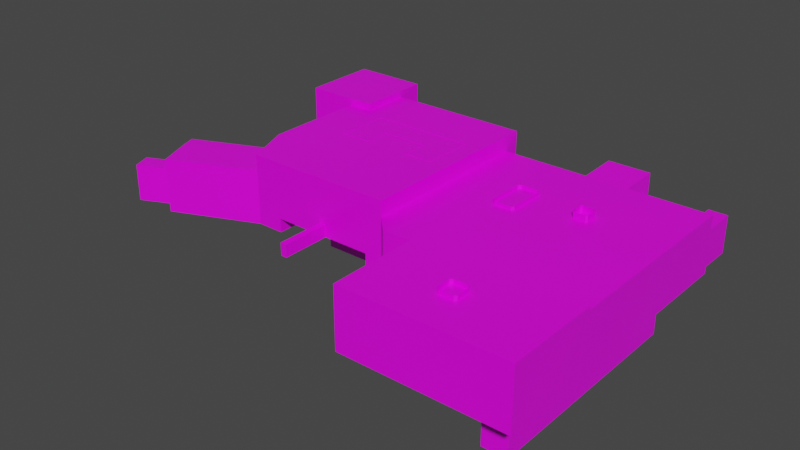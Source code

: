 # Source: map_3.blend  (saved by Blender 2.93.20; exported with 4.5.12 LTS)
import bpy
from mathutils import Matrix  # noqa: F401  (used for matrix-valued properties, if any)

bpy.ops.wm.read_factory_settings(use_empty=True)
scene = bpy.context.scene
scene.name = 'Scene'

# ---- collections
col_collection = bpy.data.collections.new('Collection'); scene.collection.children.link(col_collection)

# ---- images (referenced by path relative to the original .blend; pixels are not part of the script)
import os
ASSET_DIR = os.environ.get("B2B_ASSET_DIR", "")  # directory of the original .blend (textures are referenced by path, not embedded)
HERE = os.path.dirname(os.path.abspath(__file__))  # packed textures are extracted next to this script under _unpacked/

def load_image(name, relpath, width, height, colorspace="sRGB"):
    """Load a texture the original file referenced (path relative to the .blend, or extracted next to this script)."""
    p = next((c for c in (os.path.join(HERE, relpath), os.path.join(ASSET_DIR, relpath)) if relpath and os.path.exists(c)), "")
    if p:
        img = bpy.data.images.load(p, check_existing=True)
        img.name = name
    else:  # same state as the original file: an image datablock whose file is absent (Cycles renders it pink)
        img = bpy.data.images.new(name, width, height)
        img.source = "FILE"
        img.filepath = "//" + (relpath or name)
    img.colorspace_settings.name = colorspace
    return img
img_tile1_png = load_image('tile1.png', 'tile1.png', 1024, 1024, 'sRGB')

# ---- materials (node trees are filled in below, after node groups)
mat_material = bpy.data.materials.new('Material')
mat_material.alpha_threshold = 0.0
mat_material.use_transparent_shadow = False
mat_material.line_color = (0.0, 0.0, 0.0, 1.0)

# ---- material node trees
mat_material.use_nodes = True; mat_material.node_tree.nodes.clear()
_N = mat_material.node_tree.nodes; _L = mat_material.node_tree.links
n0 = _N.new('ShaderNodeOutputMaterial'); n0.name = 'Material Output'; n0.location = (300, 300)
n1 = _N.new('ShaderNodeBsdfPrincipled'); n1.name = 'Principled BSDF'; n1.location = (10, 300)
n1.distribution = 'GGX'
n1.subsurface_method = 'BURLEY'
n1.inputs[2].default_value = 0.4
n1.inputs[3].default_value = 1.45
n1.inputs[27].default_value = (0.0, 0.0, 0.0, 1.0)
n1.inputs[28].default_value = 1.0
n2 = _N.new('ShaderNodeTexImage'); n2.name = 'Image Texture'; n2.location = (-280, 280)
n2.image = img_tile1_png
_L.new(n1.outputs[0], n0.inputs[0])
_L.new(n2.outputs[0], n1.inputs[0])
n0.is_active_output = True

# ---- world
world_world = bpy.data.worlds.new('World'); scene.world = world_world
world_world.use_nodes = True; world_world.node_tree.nodes.clear()
_N = world_world.node_tree.nodes; _L = world_world.node_tree.links
n0 = _N.new('ShaderNodeOutputWorld'); n0.name = 'World Output'; n0.location = (300, 300)
n1 = _N.new('ShaderNodeBackground'); n1.name = 'Background'; n1.location = (10, 300)
n1.inputs[0].default_value = (0.05088, 0.05088, 0.05088, 1.0)
_L.new(n1.outputs[0], n0.inputs[0])
n0.is_active_output = True
world_world.color = (0.05088, 0.05088, 0.05088)
world_world.use_sun_shadow = False
world_world.sun_shadow_jitter_overblur = 0.0

# ---- meshes
me_cube_003 = bpy.data.meshes.new('Cube.003')
me_cube_003.from_pydata([(-1.12, 0.7712, -0.9994), (17.09, -6.225, -3.754), (17.09, -6.443, -3.61), (16.87, -6.225, -3.61), (17.09, -6.443, 3.792), (16.87, -6.225, 3.792), (17.09, -4.798, -3.754), (16.87, -4.798, -3.61), (17.09, -4.581, -3.61), (17.09, -4.581, 3.792), (16.87, -4.798, 3.792), (18.51, -6.225, -3.754), (18.73, -6.225, -3.61), (18.51, -6.443, -3.61), (18.51, -6.443, 3.792), (18.73, -6.225, 3.792), (18.51, -4.798, -3.754), (18.51, -4.581, -3.61), (18.73, -4.798, -3.61), (18.73, -4.798, 3.792), (18.51, -4.581, 3.792), (12.85, 19.68, -1.802), (12.85, 19.68, 1.749), (12.85, 24.92, -1.802), (12.85, 24.92, 1.911), (17.18, 19.68, -1.802), (17.18, 19.68, 1.749), (17.18, 24.92, -1.802), (17.18, 24.92, 1.911), (16.9, 19.69, -1.802), (15.68, 19.69, -0.1315), (16.89, 19.69, -0.1358), (14.09, 24.92, -1.802), (15.67, 19.69, -1.802), (-15.66, 15.41, -2.31), (-15.66, 15.41, 5.103), (-15.7, 22.83, -2.31), (-15.7, 22.83, 5.103), (-8.455, 22.83, -2.31), (-8.455, 22.83, 5.103), (-15.7, 19.02, -2.31), (-15.7, 19.02, 5.103), (-8.455, 20.17, 5.103), (-10.85, 22.83, -2.31), (-10.85, 22.83, 5.103), (-11.42, 15.41, 5.103), (-15.66, 15.41, 1.397), (-15.7, 22.83, 1.397), (-8.455, 22.83, 1.397), (-8.455, 20.17, 1.397), (-15.7, 19.02, 1.397), (-11.42, 15.41, 1.397), (-10.85, 22.83, 1.397), (-15.7, 19.02, -4.681), (-15.66, 15.41, -4.681), (-10.85, 22.83, -4.681), (-15.7, 22.83, -4.681), (-8.455, 19.02, -4.681), (-8.455, 22.83, -4.681), (-10.85, 19.02, -4.681), (-10.81, 15.41, -4.681), (-8.455, 19.02, -2.31), (-8.426, 20.16, -2.354), (-10.82, 15.42, -2.326), (-10.83, 19.0, -2.31), (-10.85, 19.02, -2.33), (-8.455, 15.43, 5.103), (-18.79, 0.6782, -2.412), (-18.79, 0.6782, 2.883), (-10.36, 4.192, -2.352), (-10.37, 4.192, 2.942), (-17.4, -2.741, -2.412), (-17.4, -2.741, 2.883), (-8.963, 0.7729, -2.352), (-8.981, 0.7729, 2.942), (-10.86, 5.57, -2.352), (-19.3, 2.056, -2.412), (-19.3, 2.056, 2.843), (-10.88, 5.57, 2.902), (5.647, 18.46, -2.476), (5.647, 18.46, 3.024), (26.31, -0.9049, -2.476), (26.31, -0.9049, 3.024), (26.31, 18.46, -2.476), (26.31, 18.46, 3.024), (7.236, -0.9049, -2.476), (5.647, 0.6845, -2.476), (5.647, 0.6845, 3.024), (7.236, -0.9049, 3.024), (17.74, 10.78, -4.308), (17.74, 10.62, -4.149), (17.59, 10.78, -4.149), (17.74, 10.62, 3.622), (17.59, 10.78, 3.622), (17.74, 11.93, -4.308), (17.59, 11.93, -4.149), (17.74, 12.09, -4.149), (17.74, 12.09, 3.622), (17.59, 11.93, 3.622), (18.9, 10.78, -4.308), (19.06, 10.78, -4.149), (18.9, 10.62, -4.149), (18.9, 10.62, 3.622), (19.06, 10.78, 3.622), (18.9, 11.93, -4.308), (18.9, 12.09, -4.149), (19.06, 11.93, -4.149), (19.06, 11.93, 3.622), (18.9, 12.09, 3.622), (11.3, 8.795, -2.913), (11.3, 8.56, -2.678), (11.06, 8.795, -2.678), (11.3, 8.56, 3.344), (11.06, 8.795, 3.344), (11.3, 12.45, -2.913), (11.06, 12.45, -2.678), (11.3, 12.68, -2.678), (11.3, 12.68, 3.344), (11.06, 12.45, 3.344), (13.02, 8.795, -2.913), (13.25, 8.795, -2.678), (13.02, 8.56, -2.678), (13.02, 8.56, 3.344), (13.25, 8.795, 3.344), (13.02, 12.45, -2.913), (13.02, 12.68, -2.678), (13.25, 12.45, -2.678), (13.25, 12.45, 3.344), (13.02, 12.68, 3.344), (10.35, -0.9049, -2.476), (10.35, -0.9049, 3.024), (-10.82, 14.56, -2.354), (-10.82, 14.56, 4.49), (-10.82, 9.398, -2.354), (-10.82, 9.398, 4.49), (1.108, 20.16, -2.354), (1.108, 20.16, 4.49), (1.108, 14.56, -2.354), (1.108, 9.398, -2.354), (-3.34, 20.16, -2.354), (-3.34, 14.56, -2.354), (-3.34, 9.398, -2.354), (-3.34, 20.16, 4.49), (-10.82, 6.324, -2.354), (-10.82, 6.324, 4.49), (3.802, 20.16, 4.49), (3.802, 0.772, -2.354), (3.802, 20.16, -2.354), (3.802, 0.772, 4.49), (3.802, 14.56, -2.354), (3.802, 9.398, -2.354), (3.802, 6.324, -2.354), (-6.344, 20.16, -2.354), (-6.344, 0.772, 4.49), (-6.344, 14.56, -2.354), (-6.344, 9.398, -2.354), (-6.344, 20.16, 4.49), (-6.344, 0.772, -2.354), (-6.344, 6.324, -2.354), (-10.82, 11.95, 4.49), (-10.82, 11.95, -2.354), (1.108, 11.95, -2.354), (-3.34, 11.95, -2.354), (3.802, 11.95, -2.354), (-6.344, 11.95, -2.354), (3.802, 14.56, 4.514), (1.108, 14.56, 4.514), (3.802, 9.398, 4.514), (1.108, 9.398, 4.514), (1.108, 11.95, 4.514), (-3.34, 14.56, 4.514), (-3.34, 11.95, 4.514), (-3.34, 9.398, 4.514), (3.802, 11.95, 4.514), (-6.344, 14.56, 4.514), (-6.344, 9.398, 4.514), (-6.344, 11.95, 4.514), (-1.116, 9.398, -2.354), (-1.116, 14.56, -2.354), (-1.116, 20.16, -2.354), (-10.82, 14.56, 3.17), (-10.82, 9.398, 3.17), (1.108, 20.16, 3.17), (-3.34, 20.16, 3.17), (-10.82, 6.324, 3.17), (3.802, 20.16, 3.17), (-6.344, 20.16, 3.17), (-6.344, 0.772, 3.17), (-10.82, 11.95, 3.17), (3.802, 0.772, 3.165), (-1.116, 20.16, 4.49), (-1.116, 11.95, -2.354), (-1.116, 14.56, 4.514), (-1.116, 11.95, 4.514), (-1.116, 20.16, 3.17), (5.606, 20.16, 4.49), (5.606, 0.772, -2.354), (5.606, 20.16, -2.354), (5.606, 0.772, 4.49), (5.606, 14.56, -2.354), (5.606, 9.398, -2.354), (5.606, 6.324, -2.354), (5.606, 11.95, -2.354), (5.606, 20.16, 3.019), (5.606, 0.772, 3.165), (1.108, 0.772, -1.0), (3.802, 9.398, -1.0), (1.108, 9.398, -1.0), (1.108, 6.324, -1.0), (-1.116, 9.398, -1.0), (-3.34, 9.398, -1.0), (-6.344, 0.772, -1.0), (-3.34, 0.772, -1.0), (-3.34, 6.324, -1.0), (-1.116, 6.324, -1.0), (3.802, 6.324, -1.0), (3.802, 0.772, -1.0), (-6.344, 9.398, -1.0), (-6.344, 6.324, -1.0), (-9.001, 0.772, -2.354), (-10.82, 5.376, -2.354), (-10.82, 5.376, 4.49), (-9.001, 0.772, 4.49), (-10.82, 5.376, 3.17), (-9.001, 0.772, 3.17), (-10.82, 5.376, 2.926), (-9.001, 0.772, 2.926), (-10.82, 14.56, 0.8057), (-10.82, 9.398, 0.8057), (1.108, 20.16, 0.8057), (-3.34, 20.16, 0.8057), (-10.82, 6.324, 0.8057), (3.802, 20.16, 0.8057), (-6.344, 20.16, 0.8057), (-10.82, 11.95, 0.8057), (-1.116, 20.16, 0.8057), (5.606, 20.16, 0.8057), (-8.404, 20.16, 0.8057), (-8.43, 20.16, 3.17), (-8.445, 20.16, 4.49), (16.89, 18.46, -2.476), (16.89, 18.46, 3.024), (15.67, 18.46, -2.476), (15.67, 18.46, 3.024), (16.89, 18.46, -0.1377), (15.67, 18.46, -0.1407), (10.46, -0.342, -3.754), (10.38, -0.3419, -3.712), (10.46, -0.2566, -3.712), (10.38, -0.3419, -1.761), (10.46, -0.342, -1.719), (10.46, -0.2566, -1.761), (11.79, -0.3439, -3.754), (11.79, -0.2586, -3.712), (11.87, -0.344, -3.712), (11.79, -0.3439, -1.719), (11.87, -0.344, -1.761), (11.79, -0.2586, -1.761), (10.46, -0.9687, -3.754), (10.46, -1.054, -3.712), (10.38, -0.9686, -3.712), (10.46, -0.9687, -1.719), (10.38, -0.9686, -1.761), (10.46, -1.054, -1.761), (11.79, -0.9706, -3.754), (11.87, -0.9708, -3.712), (11.79, -1.056, -3.712), (11.79, -0.9706, -1.719), (11.79, -1.056, -1.761), (11.87, -0.9708, -1.761), (11.9, -0.99, -3.754), (11.89, -1.075, -3.712), (11.81, -0.9879, -3.712), (11.89, -1.075, -1.761), (11.9, -0.99, -1.719), (11.81, -0.9879, -1.761), (11.93, 0.3376, -3.754), (11.84, 0.3396, -3.712), (11.93, 0.4229, -3.712), (11.93, 0.3376, -1.719), (11.93, 0.4229, -1.761), (11.84, 0.3396, -1.761), (12.52, -1.005, -3.754), (12.61, -1.007, -3.712), (12.52, -1.09, -3.712), (12.52, -1.005, -1.719), (12.52, -1.09, -1.761), (12.61, -1.007, -1.761), (12.55, 0.3226, -3.754), (12.56, 0.4079, -3.712), (12.64, 0.3206, -3.712), (12.55, 0.3226, -1.719), (12.64, 0.3206, -1.761), (12.56, 0.4079, -1.761), (11.94, 0.4378, -3.754), (11.94, 0.3525, -3.712), (11.86, 0.4399, -3.712), (11.94, 0.3525, -1.761), (11.94, 0.4378, -1.719), (11.86, 0.4399, -1.761), (11.98, 1.765, -3.754), (11.89, 1.767, -3.712), (12.9, 5.193, -1.248), (11.98, 1.765, -1.719), (12.9, 5.278, -1.206), (11.89, 1.767, -1.761), (12.57, 0.4229, -3.754), (12.66, 0.4208, -3.712), (12.57, 0.3375, -3.712), (12.57, 0.4229, -1.719), (12.57, 0.3375, -1.761), (12.66, 0.4208, -1.761), (12.6, 1.75, -3.754), (12.9, 5.193, -3.2), (12.69, 1.748, -3.712), (12.6, 1.75, -1.719), (12.69, 1.748, -1.761), (12.9, 5.278, -3.242), (12.06, 5.154, -3.712), (12.05, 5.069, -3.754), (11.97, 5.071, -3.712), (11.97, 5.071, -1.761), (12.05, 5.069, -1.719), (12.06, 5.154, -1.761), (12.77, 5.052, -3.712), (12.68, 5.054, -3.754), (12.68, 5.139, -3.712), (12.68, 5.139, -1.761), (12.68, 5.054, -1.719), (12.77, 5.052, -1.761), (12.89, 5.905, -3.242), (12.89, 5.99, -3.2), (12.89, 5.905, -1.206), (12.89, 5.99, -1.248), (9.592, 5.244, -3.242), (9.593, 5.159, -3.2), (9.593, 5.159, -1.248), (9.592, 5.244, -1.206), (9.585, 5.956, -3.2), (9.586, 5.871, -3.242), (9.586, 5.871, -1.206), (9.585, 5.956, -1.248), (5.724, 5.204, -3.2), (5.809, 5.205, -3.242), (5.81, 5.119, -3.2), (5.81, 5.119, -1.248), (5.809, 5.205, -1.206), (5.724, 5.204, -1.248), (5.802, 5.917, -3.2), (5.803, 5.831, -3.242), (5.717, 5.83, -3.2), (5.717, 5.83, -1.248), (5.803, 5.831, -1.206), (5.802, 5.917, -1.248), (5.904, 5.302, -0.6472), (5.809, 5.205, -0.7436), (9.592, 5.244, -0.7436), (9.495, 5.339, -0.6472), (9.49, 5.773, -0.6472), (9.586, 5.871, -0.7436), (5.803, 5.831, -0.7436), (5.9, 5.736, -0.6472), (-10.82, 15.44, 0.8057), (-10.82, 15.42, 4.49), (-10.82, 15.43, 3.17), (1.108, 11.95, -4.388), (1.108, 9.398, -4.388), (-1.116, 9.398, -4.388), (-3.34, 9.398, -4.388), (-3.34, 11.95, -4.388), (-1.116, 11.95, -4.388), (-8.391, 15.42, 4.49), (10.37, -10.12, -2.505), (10.37, -10.12, 3.354), (10.37, -0.8704, -2.538), (10.37, -0.8704, 3.354), (26.32, -10.12, -2.505), (26.32, -10.12, 3.354), (26.32, -0.8704, -2.505), (26.32, -0.8704, 3.354), (20.84, -0.8704, -2.538), (20.84, -10.12, -2.505), (20.84, -10.12, 3.354), (24.44, -10.12, -2.505), (24.44, -0.8704, -2.505), (24.44, -10.12, 3.354), (10.37, -2.94, -2.538), (10.37, -2.94, 3.354), (26.32, -2.94, -2.505), (26.32, -2.94, 3.354), (20.84, -2.94, -2.538), (24.44, -2.94, -2.505), (10.37, -6.692, -2.505), (26.32, -6.692, 3.354), (20.84, -6.692, -2.505), (24.44, -6.692, -2.505), (10.37, -6.692, 3.354), (26.32, -6.692, -2.505), (24.44, -2.94, -5.325), (20.84, -2.94, -5.325), (20.84, -6.692, -5.325), (24.44, -6.692, -5.325), (-0.1201, 0.7717, -1.0), (0.07635, 6.324, -1.0), (-22.17, -1.291, -2.41), (-22.17, -1.291, 1.238), (-21.54, -3.005, -2.41), (-21.54, -3.005, 1.238), (-17.97, -1.326, -2.41), (-18.66, 0.3582, -2.41), (-18.66, 0.3582, 1.238), (-17.97, -1.326, 1.238), (24.08, 22.68, -2.415), (24.08, 22.68, 1.233), (25.9, 22.68, -2.415), (25.9, 22.68, 1.233), (24.08, 18.46, -2.415), (25.9, 18.46, -2.415), (24.08, 18.46, 1.233), (25.9, 18.46, 1.233), (20.12, 23.96, -1.668), (20.12, 23.96, -0.4521), (20.12, 23.35, -1.668), (20.12, 23.35, -0.4521), (17.18, 23.35, -1.668), (17.18, 23.96, -1.668), (17.18, 23.35, -0.4521), (17.18, 23.96, -0.4521), (-1.4, -4.007, -0.9993), (-1.4, -4.007, 0.2167), (-0.7919, -4.007, -0.9993), (-0.7919, -4.007, 0.2167), (-1.4, 0.7713, -0.9993), (-0.7919, 0.7714, -0.9993), (-1.4, 0.7715, 0.2167), (-0.7919, 0.7715, 0.2167), (-15.14, 16.06, -8.052), (-15.14, 16.06, -5.62), (-15.14, 22.14, -8.052), (-15.14, 22.14, -5.62), (-9.061, 22.14, -8.052), (-9.061, 22.14, -5.62), (-8.453, 9.369, -8.052), (-8.453, 9.369, -5.62), (-2.373, 15.45, -8.052), (-2.373, 15.45, -5.62), (-2.373, 9.43, -5.62), (-2.373, 9.369, -8.052), (21.34, 15.45, -8.052), (21.34, 15.45, -5.62), (21.34, 9.369, -8.052), (21.34, 9.369, -5.62), (23.77, 15.45, -8.052), (23.77, 15.45, -5.62), (23.77, 9.369, -8.052), (23.77, 9.369, -5.62), (21.34, -3.399, -8.052), (21.34, -3.399, -5.62), (23.77, -3.399, -8.052), (23.77, -3.399, -5.62), (21.34, -6.439, -8.052), (21.34, -6.439, -5.62), (23.77, -6.439, -8.052), (23.77, -6.439, -5.62), (-0.001505, 9.369, -8.052), (-0.001505, 15.45, -8.052), (-0.001505, 15.45, -5.62), (-0.001505, 9.43, -5.62), (-2.373, 11.19, -5.62), (-0.001505, 11.19, -5.62), (-2.373, 11.19, -8.052), (-0.001505, 11.19, -8.052), (-10.85, 20.34, -4.681), (-10.85, 22.14, -4.681), (-9.061, 22.14, -4.681), (-15.14, 19.02, -4.681), (-15.14, 22.14, -4.681), (-12.18, 19.02, -4.681), (-15.14, 16.06, -4.681), (-1.116, 11.19, -4.388), (-0.001505, 9.43, -4.388), (-1.116, 9.43, -4.388), (-0.001505, 11.19, -4.388), (-2.373, 9.43, -4.388), (-2.373, 11.19, -4.388), (21.34, -6.439, -5.325), (23.77, -6.439, -5.325), (21.34, -3.399, -5.325), (23.77, -3.399, -5.325)], [], [(13, 14, 4, 2), (18, 19, 15, 12), (3, 5, 10, 7), (8, 9, 20, 17), (1, 2, 3), (6, 7, 8), (11, 12, 13), (16, 17, 18), (6, 1, 3, 7), (2, 4, 5, 3), (9, 8, 7, 10), (16, 6, 8, 17), (19, 18, 17, 20), (11, 16, 18, 12), (14, 13, 12, 15), (1, 11, 13, 2), (6, 16, 11, 1), (21, 23, 24, 22), (32, 27, 28, 24, 23), (427, 28, 27, 425), (27, 25, 26, 28, 427, 426, 424, 425), (22, 26, 25, 29, 31, 30, 21), (23, 21, 33, 32), (28, 26, 22, 24), (29, 25, 27, 32, 33), (21, 30, 33), (50, 47, 37, 41), (52, 48, 39, 44), (51, 46, 35, 45), (61, 57, 59, 65), (63, 60, 54, 34), (48, 49, 42, 39), (46, 50, 41, 35), (34, 54, 53, 40), (47, 52, 44, 37), (36, 43, 52, 47), (34, 40, 50, 46), (43, 38, 48, 52), (40, 36, 47, 50), (472, 59, 57, 58, 55, 473, 474), (59, 472, 477), (473, 55, 56, 53, 475, 476), (53, 54, 60, 59, 477, 478, 475), (40, 53, 56, 36), (65, 59, 60, 63), (43, 55, 58, 38), (36, 56, 55, 43), (63, 34, 46, 51, 362), (61, 65, 64), (64, 65, 63), (62, 38, 58, 57, 61), (42, 66, 45, 35, 41, 37, 44, 39), (73, 71, 72, 74), (408, 71, 67, 409), (410, 409, 67, 68, 72, 71, 408, 411), (71, 73, 69, 67, 409, 408), (74, 72, 68, 70), (67, 76, 77, 68), (75, 78, 77, 76), (68, 77, 78, 70), (69, 75, 76, 67), (129, 85, 88, 130), (417, 83, 84, 419), (419, 84, 241, 244, 240, 83, 417, 416, 418), (83, 81, 82, 84), (85, 86, 87, 88), (79, 86, 85, 129, 81, 83, 240, 242), (101, 102, 92, 90), (106, 107, 103, 100), (91, 93, 98, 95), (96, 97, 108, 105), (121, 122, 112, 110), (111, 113, 118, 115), (116, 117, 128, 125), (126, 127, 123, 120), (89, 91, 90), (94, 96, 95), (99, 101, 100), (104, 106, 105), (94, 95, 91, 89), (90, 92, 93, 91), (97, 96, 95, 98), (104, 105, 96, 94), (107, 106, 105, 108), (99, 100, 106, 104), (102, 101, 100, 103), (89, 90, 101, 99), (94, 89, 99, 104), (109, 111, 110), (114, 116, 115), (119, 121, 120), (124, 126, 125), (114, 115, 111, 109), (110, 112, 113, 111), (117, 116, 115, 118), (124, 125, 116, 114), (127, 126, 125, 128), (119, 120, 126, 124), (122, 121, 120, 123), (109, 110, 121, 119), (114, 109, 119, 124), (188, 180, 132, 159), (184, 181, 134, 144), (138, 366, 367, 177), (179, 178, 137, 135), (194, 182, 136, 190), (157, 211, 218, 158), (161, 169, 193, 191), (186, 183, 142, 156), (152, 154, 140, 139), (149, 165, 173, 163), (158, 218, 217, 155), (155, 217, 210, 141), (187, 224, 222, 153), (177, 209, 207, 138), (204, 189, 148, 198), (154, 174, 170, 140), (135, 137, 149, 147), (182, 185, 145, 136), (133, 143, 158, 155), (160, 133, 155, 164), (211, 157, 219, 224, 187), (131, 160, 164, 154), (137, 166, 165, 149), (155, 175, 176, 164), (191, 193, 171, 162), (181, 188, 159, 134), (150, 167, 168, 138), (163, 173, 167, 150), (141, 172, 175, 155), (164, 176, 174, 154), (138, 168, 169, 161), (178, 192, 166, 137), (162, 171, 172, 141), (140, 170, 192, 178), (230, 235, 194, 183), (228, 234, 188, 181), (229, 232, 185, 182), (219, 157, 158, 143, 220), (233, 230, 183, 186), (235, 229, 182, 194), (231, 228, 181, 184), (234, 227, 180, 188), (223, 184, 144, 221), (204, 196, 146, 216, 189), (138, 207, 206, 150), (151, 215, 216, 146), (183, 194, 190, 142), (139, 140, 178, 179), (141, 368, 369, 162), (232, 236, 203, 185), (149, 163, 202, 199), (150, 151, 201, 200), (163, 150, 200, 202), (147, 149, 199, 197), (185, 203, 195, 145), (218, 211, 212, 213), (217, 218, 213, 210), (403, 208, 207, 209, 214), (207, 208, 215, 206), (208, 205, 216, 215), (210, 213, 214, 209), (432, 0, 214, 213, 212), (150, 206, 215, 151), (141, 210, 209, 177), (224, 223, 221, 222), (224, 226, 225, 223), (147, 197, 236, 232), (160, 131, 227, 234), (143, 133, 228, 231), (179, 135, 229, 235), (152, 139, 230, 233), (135, 147, 232, 229), (133, 160, 234, 228), (139, 179, 235, 230), (62, 152, 233, 237), (237, 233, 186, 238), (238, 186, 156, 239), (197, 79, 80, 203, 236), (196, 86, 79, 197, 199, 202, 200, 201), (201, 151, 146, 196), (143, 184, 223, 220), (242, 33, 30, 245), (245, 243, 80, 79, 242), (244, 241, 243, 245), (240, 29, 33, 242), (245, 30, 31, 244), (244, 31, 29, 240), (260, 262, 249, 247), (267, 255, 250, 261), (248, 251, 257, 253), (254, 265, 269, 256), (266, 268, 263, 259), (246, 248, 247), (249, 250, 251), (252, 254, 253), (255, 256, 257), (258, 260, 259), (261, 262, 263), (264, 266, 265), (267, 268, 269), (252, 253, 248, 246), (247, 249, 251, 248), (250, 255, 257, 251), (256, 254, 253, 257), (264, 265, 254, 252), (255, 267, 269, 256), (268, 266, 265, 269), (258, 259, 266, 264), (267, 261, 263, 268), (262, 260, 259, 263), (246, 247, 260, 258), (261, 250, 249, 262), (252, 246, 258, 264), (284, 286, 273, 271), (291, 279, 274, 285), (272, 275, 281, 277), (278, 289, 293, 280), (290, 292, 287, 283), (270, 272, 271), (273, 274, 275), (276, 278, 277), (279, 280, 281), (282, 284, 283), (285, 286, 287), (288, 290, 289), (291, 292, 293), (276, 277, 272, 270), (271, 273, 275, 272), (274, 279, 281, 275), (280, 278, 277, 281), (288, 289, 278, 276), (279, 291, 293, 280), (292, 290, 289, 293), (282, 283, 290, 288), (291, 285, 287, 292), (286, 284, 283, 287), (270, 271, 284, 282), (285, 274, 273, 286), (276, 270, 282, 288), (308, 295, 297, 310), (315, 303, 298, 309), (296, 299, 305, 301), (331, 338, 339, 330), (314, 316, 311, 307), (294, 296, 295), (297, 298, 299), (314, 324, 325, 312), (300, 319, 320, 301), (306, 308, 307), (309, 310, 311), (305, 303, 322, 321), (301, 305, 321, 320), (300, 301, 296, 294), (295, 297, 299, 296), (298, 303, 305, 299), (315, 316, 329, 328), (312, 325, 319, 300), (303, 315, 328, 322), (316, 314, 324, 329), (306, 307, 314, 312), (315, 309, 311, 316), (310, 308, 307, 311), (294, 295, 308, 306), (309, 298, 297, 310), (300, 294, 306, 312), (318, 323, 327, 326), (319, 318, 320), (322, 323, 321), (325, 324, 326), (328, 329, 327), (323, 318, 320, 321), (325, 326, 318, 319), (322, 328, 327, 323), (329, 324, 326, 327), (317, 334, 335, 313), (302, 304, 337, 336), (313, 302, 336, 335), (332, 333, 341, 340), (330, 339, 334, 317), (304, 332, 340, 337), (333, 331, 338, 341), (335, 336, 345, 344), (338, 348, 349, 339), (340, 341, 353, 352), (334, 343, 344, 335), (336, 337, 346, 345), (339, 349, 343, 334), (337, 340, 359, 356), (341, 338, 348, 353), (313, 331, 333, 302), (302, 333, 332, 304), (331, 330, 317, 313), (342, 347, 351, 350), (343, 342, 344), (346, 347, 345), (349, 348, 350), (352, 353, 351), (347, 342, 344, 345), (349, 350, 342, 343), (346, 352, 351, 347), (353, 348, 350, 351), (352, 346, 355, 360), (340, 352, 360, 359), (346, 337, 356, 355), (355, 356, 357, 354), (359, 360, 361, 358), (356, 359, 358, 357), (354, 361, 360, 355), (357, 358, 361, 354), (131, 63, 362, 227), (227, 362, 364, 180), (180, 364, 363, 132), (481, 367, 366, 365, 370, 479, 482, 480), (479, 370, 369, 368, 367, 481, 483, 484), (191, 370, 365, 161), (177, 367, 368, 141), (162, 369, 370, 191), (161, 365, 366, 138), (88, 87, 80, 243, 241, 84, 82, 130), (239, 156, 142, 190, 136, 145, 195, 198, 148, 153, 222, 221, 144, 134, 159, 132, 363, 371), (87, 86, 196, 204), (374, 130, 375, 387, 386), (397, 376, 377, 393), (381, 372, 373, 382), (395, 383, 376, 397), (392, 372, 381, 394), (383, 381, 382, 385), (376, 383, 385, 377), (394, 381, 383, 395), (380, 390, 391, 384), (374, 386, 390, 380), (384, 391, 388, 378), (82, 378, 388, 389, 379), (392, 386, 387, 396), (372, 392, 396, 373), (395, 401, 400, 394), (386, 392, 394, 390), (391, 395, 397, 388), (388, 397, 393, 389), (485, 400, 401, 398, 399, 487, 488, 486), (399, 400, 485, 487), (391, 398, 401, 395), (390, 399, 398, 391), (394, 400, 399, 390), (385, 382, 373, 396, 387, 375, 379, 389, 393, 377), (80, 87, 204, 198, 195, 203), (42, 49, 237, 238, 239), (362, 51, 45, 363, 364), (66, 371, 363, 45), (66, 42, 239, 371), (48, 38, 62, 237, 49), (62, 61, 64, 63, 131, 154, 152), (81, 129, 374, 380, 384, 378), (82, 379, 375, 130), (208, 403, 402, 205), (433, 402, 403, 214, 0), (404, 409, 410, 405), (411, 408, 406, 407), (406, 404, 405, 407), (408, 409, 404, 406), (410, 411, 407, 405), (412, 413, 418, 416), (412, 414, 415, 413), (415, 414, 417, 419), (417, 414, 412, 416), (418, 413, 415, 419), (427, 425, 420, 421), (420, 422, 423, 421), (422, 424, 426, 423), (425, 424, 422, 420), (426, 427, 421, 423), (189, 187, 153, 148), (212, 211, 187, 189, 216, 205, 402, 433, 435, 434, 432), (434, 429, 428, 432), (433, 430, 431, 435), (430, 428, 429, 431), (0, 432, 428, 430, 433), (431, 429, 434, 435), (436, 438, 439, 437), (438, 440, 441, 439), (440, 436, 442, 444), (437, 441, 445, 443), (442, 436, 437, 443), (445, 441, 440, 444), (440, 438, 436), (478, 477, 472, 474, 441, 437), (471, 464, 450, 448, 465), (446, 447, 442, 443), (444, 442, 447), (443, 445, 468, 446), (451, 449, 453, 455), (466, 465, 448, 449), (449, 451, 467, 469, 466), (464, 467, 451, 450), (453, 452, 454, 455), (454, 450, 456, 458), (448, 450, 454, 452), (449, 448, 452, 453), (487, 457, 459, 488), (450, 451, 457, 456), (451, 455, 459, 457), (455, 454, 458, 459), (460, 461, 463, 462), (456, 457, 461, 460), (458, 456, 460, 462), (459, 458, 462, 463), (447, 446, 467, 464), (468, 445, 466, 469), (445, 444, 465, 466), (470, 447, 464, 471), (481, 480, 467, 446, 483), (444, 470, 471, 465), (483, 446, 468, 484), (469, 467, 480, 482), (484, 468, 469, 482, 479), (474, 473, 476, 439, 441), (475, 478, 437, 439, 476), (485, 461, 457, 487), (459, 463, 486, 488), (463, 461, 485, 486)])
_uv = me_cube_003.uv_layers.new(name='UVMap')
_uv.uv.foreach_set('vector', [27.41, -3.824, 27.41, 8.412, 25.05, 8.412, 25.05, -3.824, -12.55, -3.824, -12.55, 8.412, -14.91, 8.412, -14.91, -3.824, -14.91, -3.824, -14.91, 8.412, -12.55, 8.412, -12.55, -3.824, 25.05, -3.824, 25.05, 8.412, 27.41, 8.412, 27.41, -3.824, 25.05, -21.95, 25.05, -22.31, 24.69, -21.95, 25.05, -19.59, 24.69, -19.59, 25.05, -19.23, 27.41, -21.95, 27.77, -21.95, 27.41, -22.31, 27.41, -19.59, 27.41, -19.23, 27.77, -19.59, 25.05, -19.59, 25.05, -21.95, 24.69, -21.95, 24.69, -19.59, -15.27, -3.824, -15.27, 8.412, -14.91, 8.412, -14.91, -3.824, -12.19, 8.412, -12.19, -3.824, -12.55, -3.824, -12.55, 8.412, 27.41, -19.59, 25.05, -19.59, 25.05, -19.23, 27.41, -19.23, -12.55, 8.412, -12.55, -3.824, -12.19, -3.824, -12.19, 8.412, 27.41, -21.95, 27.41, -19.59, 27.77, -19.59, 27.77, -21.95, -15.27, 8.412, -15.27, -3.824, -14.91, -3.824, -14.91, 8.412, 25.05, -21.95, 27.41, -21.95, 27.41, -22.31, 25.05, -22.31, 25.05, -19.59, 27.41, -19.59, 27.41, -21.95, 25.05, -21.95, 27.91, -0.8351, 36.58, -0.8351, 36.58, 5.303, 27.91, 5.036, 20.1, -0.8351, 25.2, -0.8351, 25.2, 5.303, 18.04, 5.303, 18.04, -0.8351, 34.99, 1.397, 36.58, 5.303, 36.58, -0.8351, 34.99, -0.6134, 36.58, -0.8351, 27.91, -0.8351, 27.91, 5.036, 36.58, 5.303, 34.99, 1.397, 33.99, 1.397, 33.99, -0.6134, 34.99, -0.6134, 18.04, 5.036, 25.2, 5.036, 25.2, -0.8351, 24.75, -0.8351, 24.72, 1.92, 22.72, 1.927, 18.04, -0.8351, 18.04, 29.55, 18.04, 20.87, 22.71, 20.9, 20.1, 29.55, 25.2, 29.55, 25.2, 20.87, 18.04, 20.87, 18.04, 29.55, 24.75, 20.9, 25.2, 20.87, 25.2, 29.55, 20.1, 29.55, 22.71, 20.9, 18.04, -0.8351, 22.72, 1.927, 22.71, -0.8351, 26.82, 4.453, 33.12, 4.453, 33.12, 10.58, 26.82, 10.58, -21.14, 4.453, -17.17, 4.453, -17.17, 10.58, -21.14, 10.58, -22.08, 4.453, -29.09, 4.453, -29.09, 10.58, -22.08, 10.58, -17.17, -1.674, -17.17, -5.594, -21.14, -5.594, -21.14, -1.708, -21.08, -1.701, -21.07, -5.594, -29.09, -5.594, -29.09, -1.674, 33.12, 4.453, 28.73, 4.453, 28.73, 10.58, 33.12, 10.58, 20.86, 4.453, 26.82, 4.453, 26.82, 10.58, 20.86, 10.58, 20.86, -1.674, 20.86, -5.594, 26.82, -5.594, 26.82, -1.674, -29.16, 4.453, -21.14, 4.453, -21.14, 10.58, -29.16, 10.58, -29.16, -1.674, -21.14, -1.674, -21.14, 4.453, -29.16, 4.453, 20.86, -1.674, 26.82, -1.674, 26.82, 4.453, 20.86, 4.453, -21.14, -1.674, -17.17, -1.674, -17.17, 4.453, -21.14, 4.453, 26.82, -1.674, 33.12, -1.674, 33.12, 4.453, 26.82, 4.453, -21.14, 21.98, -21.14, 19.79, -17.17, 19.79, -17.17, 26.08, -21.14, 26.08, -21.14, 24.94, -18.18, 24.94, -21.14, 19.79, -21.14, 21.98, -23.33, 19.79, -21.14, 24.94, -21.14, 26.08, -29.16, 26.08, -29.16, 19.79, -28.23, 19.79, -28.23, 24.94, -29.16, 19.79, -29.09, 13.82, -21.07, 13.82, -21.14, 19.79, -23.33, 19.79, -28.23, 14.89, -28.23, 19.79, 26.82, -1.674, 26.82, -5.594, 33.12, -5.594, 33.12, -1.674, 26.82, -1.708, 26.82, -5.594, 20.86, -5.594, 20.87, -1.701, -21.14, -1.674, -21.14, -5.594, -17.17, -5.594, -17.17, -1.674, -29.16, -1.674, -29.16, -5.594, -21.14, -5.594, -21.14, -1.674, -21.08, -1.701, -29.09, -1.674, -29.09, 4.453, -22.08, 4.453, -21.09, 3.476, -17.17, 19.79, -21.14, 19.79, -21.11, 19.75, -21.11, 19.75, -21.14, 19.79, -21.08, 13.84, 28.72, -1.748, 33.12, -1.674, 33.12, -5.594, 26.82, -5.594, 26.82, -1.674, -17.17, 21.7, -17.17, 13.85, -22.08, 13.82, -29.09, 13.82, -29.16, 19.79, -29.16, 26.08, -21.14, 26.08, -17.17, 26.08, -18.01, -1.745, -31.96, -1.843, -31.96, 6.91, -18.04, 7.008, -6.811, -1.84, -9.149, -1.843, -3.497, -1.843, -4.026, -1.84, -4.026, 4.191, -4.026, -1.84, -3.497, -1.843, -3.497, 6.91, -9.149, 6.91, -9.149, -1.843, -6.811, -1.84, -6.811, 4.191, -31.96, -16.19, -18.01, -10.38, -20.32, -4.727, -34.26, -10.54, -34.05, -11.06, -32.91, -13.85, -18.04, -10.38, -31.96, -16.19, -34.26, -10.54, -20.35, -4.727, -3.497, -1.843, -1.219, -1.843, -1.219, 6.844, -3.497, 6.91, -21.15, -1.745, -21.18, 6.942, -35.1, 6.844, -35.1, -1.843, -34.26, -10.54, -35.1, -8.257, -21.18, -2.449, -20.35, -4.727, -20.32, -4.727, -21.15, -2.449, -35.1, -8.257, -34.26, -10.54, 13.91, -1.948, 8.766, -1.948, 8.766, 7.143, 13.91, 7.143, 39.62, -1.848, 40.3, -1.948, 40.3, 7.143, 39.62, 4.183, 39.62, 4.183, 40.3, 7.143, 24.72, 7.143, 24.72, 1.917, 24.72, -1.948, 40.3, -1.948, 39.62, -1.848, 36.6, -1.848, 36.6, 4.183, 25.89, -1.948, -6.114, -1.948, -6.114, 7.143, 25.89, 7.143, -6.114, -1.948, -3.487, -1.948, -3.487, 7.143, -6.114, 7.143, 6.139, 18.85, 6.139, -10.52, 8.766, -13.15, 13.91, -13.15, 40.3, -13.15, 40.3, 18.85, 24.72, 18.85, 22.71, 18.85, 28.04, -4.714, 28.04, 8.133, 26.14, 8.133, 26.14, -4.714, 15.11, -4.714, 15.11, 8.133, 13.2, 8.133, 13.2, -4.714, 13.2, -4.714, 13.2, 8.133, 15.11, 8.133, 15.11, -4.714, 26.14, -4.714, 26.14, 8.133, 28.04, 8.133, 28.04, -4.714, 18.33, -2.283, 18.33, 7.673, 15.48, 7.673, 15.48, -2.283, 9.921, -2.283, 9.921, 7.673, 15.96, 7.673, 15.96, -2.283, 15.48, -2.283, 15.48, 7.673, 18.33, 7.673, 18.33, -2.283, 15.96, -2.283, 15.96, 7.673, 9.921, 7.673, 9.921, -2.283, 26.14, -4.977, 25.87, -4.714, 26.14, -4.714, 26.14, -4.977, 26.14, -4.714, 25.87, -4.714, 28.04, -4.977, 28.04, -4.714, 28.31, -4.714, 28.04, -4.977, 28.31, -4.714, 28.04, -4.714, 15.11, -4.977, 15.11, -4.714, 13.2, -4.714, 13.2, -4.977, 26.14, -4.714, 26.14, 8.133, 25.87, 8.133, 25.87, -4.714, 26.14, 8.133, 26.14, -4.714, 25.87, -4.714, 25.87, 8.133, 28.04, -4.977, 28.04, -4.714, 26.14, -4.714, 26.14, -4.977, 28.31, 8.133, 28.31, -4.714, 28.04, -4.714, 28.04, 8.133, 28.04, 6.165, 28.31, 6.165, 28.31, 8.07, 28.04, 8.07, 28.04, 8.133, 28.04, -4.714, 28.31, -4.714, 28.31, 8.133, 26.14, -4.977, 26.14, -4.714, 28.04, -4.714, 28.04, -4.977, 26.14, 8.07, 26.14, 6.165, 28.04, 6.165, 28.04, 8.07, 15.48, -2.671, 15.09, -2.283, 15.48, -2.283, 15.48, -2.671, 15.48, -2.283, 15.09, -2.283, 18.33, 2.882, 18.33, 2.494, 18.72, 2.882, 15.96, -2.671, 15.96, -2.283, 16.35, -2.283, 15.48, 8.919, 15.09, 8.919, 15.09, 2.882, 15.48, 2.882, 15.48, -2.283, 15.48, 7.673, 15.09, 7.673, 15.09, -2.283, 15.48, 7.673, 15.48, -2.283, 15.09, -2.283, 15.09, 7.673, 18.33, 8.919, 18.33, 9.307, 15.48, 9.307, 15.48, 8.919, 15.96, 7.673, 15.96, -2.283, 16.35, -2.283, 16.35, 7.673, 18.33, 2.882, 18.72, 2.882, 18.72, 8.919, 18.33, 8.919, 9.533, 7.673, 9.533, -2.283, 9.921, -2.283, 9.921, 7.673, 15.48, 2.882, 15.48, 2.494, 18.33, 2.494, 18.33, 2.882, 15.48, 8.919, 15.48, 2.882, 18.33, 2.882, 18.33, 8.919, 15.14, 7.386, 19.45, 7.386, 19.45, 9.567, 15.14, 9.567, 5.836, 7.386, 10.92, 7.386, 10.92, 9.567, 5.836, 9.567, -1.365, -1.748, -1.365, -5.11, -5.041, -5.11, -5.041, -1.748, -5.041, 21.68, -5.041, 12.41, -1.365, 12.41, -1.365, 21.68, -5.041, 7.386, -1.365, 7.386, -1.365, 9.567, -5.041, 9.567, -3.342, -1.748, -3.342, 0.491, 5.836, 0.491, 5.836, -1.748, -1.365, -1.748, -1.365, 9.606, -5.041, 9.606, -5.041, -1.748, -13.68, 7.386, -8.718, 7.386, -8.718, 9.567, -13.68, 9.567, -13.68, 21.68, -13.68, 12.41, -8.718, 12.41, -8.718, 21.68, 19.45, -1.748, 19.45, 9.606, 15.14, 9.606, 15.14, -1.748, 5.836, -1.748, 5.836, 0.491, 10.92, 0.491, 10.92, -1.748, -13.68, -1.748, -13.68, 0.491, -8.718, 0.491, -8.718, -1.748, -13.68, 7.386, -18.08, 7.386, -18.08, 9.567, -13.68, 9.567, -5.041, -1.748, -5.041, 0.491, -1.365, 0.491, -1.365, -1.748, 6.071, 7.376, 3.088, 7.376, 3.088, 9.567, 6.071, 9.567, -13.68, -1.748, -13.68, 9.606, -8.718, 9.606, -8.718, -1.748, -1.365, 21.68, -1.365, 12.41, 3.088, 12.41, 3.088, 21.68, -1.365, 7.386, 3.088, 7.386, 3.088, 9.567, -1.365, 9.567, -21.09, 3.88, -21.09, -1.202, -13.68, -1.202, -13.68, 3.88, -21.09, 8.098, -21.09, 3.88, -13.68, 3.88, -13.68, 8.098, -13.68, 0.491, -13.68, -1.748, -18.08, -1.748, -18.08, 7.386, -13.68, 7.386, -21.09, 12.41, -21.09, 8.098, -13.68, 8.098, -13.68, 12.41, -1.365, -1.748, -1.365, 9.606, 3.088, 9.606, 3.088, -1.748, 10.92, -1.748, 10.92, 9.606, 15.14, 9.606, 15.14, -1.748, -5.041, -1.748, -5.041, 9.606, -8.718, 9.606, -8.718, -1.748, 10.92, 7.386, 15.14, 7.386, 15.14, 9.567, 10.92, 9.567, 3.088, -1.748, 3.088, 9.606, -1.365, 9.606, -1.365, -1.748, 15.14, -1.748, 15.14, 9.606, 10.92, 9.606, 10.92, -1.748, -8.718, -1.748, -8.718, 9.606, -13.68, 9.606, -13.68, -1.748, 15.14, -1.748, 15.14, 9.606, 19.45, 9.606, 19.45, -1.748, 10.92, -1.748, 10.92, 9.606, 15.14, 9.606, 15.14, -1.748, -5.041, -1.748, -5.041, 9.606, -1.365, 9.606, -1.365, -1.748, 15.14, -1.748, 15.14, 9.606, 10.92, 9.606, 10.92, -1.748, -8.718, -1.748, -8.718, 9.606, -5.041, 9.606, -5.041, -1.748, -8.718, 3.476, -5.041, 3.476, -5.041, 7.386, -8.718, 7.386, 10.92, 3.476, 15.14, 3.476, 15.14, 7.386, 10.92, 7.386, -1.365, 3.476, 3.088, 3.476, 3.088, 7.386, -1.365, 7.386, -18.08, -10.38, -13.68, -10.38, -13.68, -1.202, -21.09, -1.202, -21.09, -2.769, -13.68, 3.476, -8.718, 3.476, -8.718, 7.386, -13.68, 7.386, -5.041, 3.476, -1.365, 3.476, -1.365, 7.386, -5.041, 7.386, 5.836, 3.476, 10.92, 3.476, 10.92, 7.386, 5.836, 7.386, 15.14, 3.476, 19.45, 3.476, 19.45, 7.386, 15.14, 7.386, 4.269, 7.386, 5.836, 7.386, 5.836, 9.567, 4.269, 9.567, 6.071, 7.376, 6.071, -1.748, 3.088, -1.748, 3.088, 0.491, 3.088, 7.376, -1.365, -1.748, -1.365, 0.491, 3.088, 0.491, 3.088, -1.748, 5.836, -1.748, 5.836, 0.491, -3.342, 0.491, -3.342, -1.748, -8.718, 7.386, -5.041, 7.386, -5.041, 9.567, -8.718, 9.567, -8.718, 21.68, -8.718, 12.41, -5.041, 12.41, -5.041, 21.68, 10.92, -1.748, 10.92, -5.11, 15.14, -5.11, 15.14, -1.748, 3.088, 3.476, 6.071, 3.476, 6.071, 7.135, 3.088, 7.386, 3.088, 12.41, 3.088, 8.098, 6.071, 8.098, 6.071, 12.41, 3.088, 3.88, 3.088, -1.202, 6.071, -1.202, 6.071, 3.88, 3.088, 8.098, 3.088, 3.88, 6.071, 3.88, 6.071, 8.098, 3.088, 21.68, 3.088, 12.41, 6.071, 12.41, 6.071, 21.68, 3.088, 7.386, 6.071, 7.135, 6.071, 9.567, 3.088, 9.567, -13.68, -1.202, -13.68, -10.38, -8.718, -10.38, -8.718, -1.202, -13.68, 3.88, -13.68, -1.202, -8.718, -1.202, -8.718, 3.88, -3.07, -1.202, -1.365, -1.202, -1.365, 3.88, -5.041, 3.88, -5.041, -1.202, -1.365, 3.88, -1.365, -1.202, 3.088, -1.202, 3.088, 3.88, -1.365, -1.202, -1.365, -10.38, 3.088, -10.38, 3.088, -1.202, -8.718, 3.88, -8.718, -1.202, -5.041, -1.202, -5.041, 3.88, -5.511, -10.38, -5.048, -10.38, -5.041, -1.202, -8.718, -1.202, -8.718, -10.38, 10.92, -1.748, 10.92, 0.491, 5.836, 0.491, 5.836, -1.748, -8.718, -1.748, -8.718, 0.491, -5.041, 0.491, -5.041, -1.748, -3.342, 7.386, 4.269, 7.386, 4.269, 9.567, -3.342, 9.567, -3.342, 7.386, -3.342, 6.981, 4.269, 6.981, 4.269, 7.386, 3.088, -1.748, 6.071, -1.748, 6.071, 3.476, 3.088, 3.476, 15.14, -1.748, 19.45, -1.748, 19.45, 3.476, 15.14, 3.476, 5.836, -1.748, 10.92, -1.748, 10.92, 3.476, 5.836, 3.476, -5.041, -1.748, -1.365, -1.748, -1.365, 3.476, -5.041, 3.476, -13.68, -1.748, -8.718, -1.748, -8.718, 3.476, -13.68, 3.476, -1.365, -1.748, 3.088, -1.748, 3.088, 3.476, -1.365, 3.476, 10.92, -1.748, 15.14, -1.748, 15.14, 3.476, 10.92, 3.476, -8.718, -1.748, -5.041, -1.748, -5.041, 3.476, -8.718, 3.476, -17.13, -1.748, -13.68, -1.748, -13.68, 3.476, -17.09, 3.476, -17.09, 3.476, -13.68, 3.476, -13.68, 7.386, -17.13, 7.386, -17.13, 7.386, -13.68, 7.386, -13.68, 9.567, -17.16, 9.567, 28.72, -1.748, 25.89, -1.948, 25.89, 7.143, 28.72, 7.135, 28.72, 3.476, -3.342, -1.748, -3.487, -1.948, 25.89, -1.948, 28.72, -1.748, 19.45, -1.748, 15.14, -1.748, 10.92, -1.748, 5.836, -1.748, 6.071, -1.202, 3.088, -1.202, 3.088, -10.38, 6.071, -10.38, 5.836, -1.748, 5.836, 7.386, 4.269, 7.386, 4.269, -1.748, 25.89, -1.948, 27.94, -0.8351, 27.94, 1.927, 25.89, 1.912, 22.71, 1.912, 22.71, 7.143, 6.139, 7.143, 6.139, -1.948, 22.71, -1.948, 24.72, 1.917, 24.72, 7.143, 22.71, 7.143, 22.71, 1.912, 24.72, 18.85, 24.75, 20.9, 22.71, 20.9, 22.71, 18.85, 22.71, 18.85, 22.72, 20.9, 24.72, 20.9, 24.72, 18.85, 25.89, 1.917, 27.94, 1.92, 27.94, -0.8351, 25.89, -1.948, -6.219, -3.992, -6.219, -0.7664, -5.183, -0.7664, -5.183, -3.992, 16.29, -13.26, 16.29, -12.22, 14.1, -12.22, 14.1, -13.26, 14.1, -3.992, 14.1, -0.7664, 16.29, -0.7664, 16.29, -3.992, -5.187, -3.992, -6.223, -3.992, -6.223, -0.7664, -5.187, -0.7664, 16.29, -3.992, 16.29, -0.7664, 14.1, -0.7664, 14.1, -3.992, 14.1, -12.22, 14.1, -12.08, 13.96, -12.22, 13.96, -12.22, 14.1, -12.22, 14.1, -12.08, 16.29, -12.22, 16.43, -12.23, 16.29, -12.08, 16.29, -12.22, 16.43, -12.23, 16.29, -12.08, 14.1, -13.26, 13.96, -13.26, 14.1, -13.4, 14.1, -13.26, 13.96, -13.26, 14.1, -13.4, 16.29, -13.26, 16.29, -13.4, 16.43, -13.26, 16.29, -13.26, 16.29, -13.4, 16.43, -13.26, 16.29, -12.22, 16.29, -12.08, 14.1, -12.08, 14.1, -12.22, 13.96, -3.992, 13.96, -0.7664, 14.1, -0.7664, 14.1, -3.992, 14.1, -12.22, 16.29, -12.22, 16.29, -12.08, 14.1, -12.08, -5.187, -0.7664, -5.187, -3.992, -5.046, -3.992, -5.046, -0.7664, 16.29, -13.26, 16.43, -13.26, 16.43, -12.23, 16.29, -12.22, 16.29, -12.22, 16.29, -13.26, 16.43, -13.26, 16.43, -12.23, 16.29, -0.7664, 16.29, -3.992, 16.43, -3.992, 16.43, -0.7664, 14.1, -13.26, 14.1, -13.4, 16.29, -13.4, 16.29, -13.26, 16.29, -13.26, 14.1, -13.26, 14.1, -13.4, 16.29, -13.4, -6.219, -0.7664, -6.219, -3.992, -6.361, -3.992, -6.361, -0.7664, 14.1, -12.22, 13.96, -12.22, 13.96, -13.26, 14.1, -13.26, 14.1, -13.26, 14.1, -12.22, 13.96, -12.22, 13.96, -13.26, 16.29, -12.22, 14.1, -12.22, 14.1, -13.26, 16.29, -13.26, 17.5, -3.992, 17.5, -0.7664, 16.47, -0.7664, 16.47, -3.992, 17.56, -11.12, 16.52, -11.1, 16.47, -13.29, 17.5, -13.32, -6.251, -3.992, -6.251, -0.7664, -4.057, -0.7664, -4.057, -3.992, 16.52, -3.992, 17.56, -3.992, 17.56, -0.7664, 16.52, -0.7664, -4.088, -3.992, -4.088, -0.7664, -6.283, -0.7664, -6.283, -3.992, 16.47, -13.29, 16.33, -13.29, 16.47, -13.43, 16.47, -13.43, 16.47, -13.29, 16.33, -13.29, 16.52, -11.1, 16.52, -10.96, 16.38, -11.09, 16.52, -11.1, 16.52, -10.96, 16.38, -11.09, 17.5, -13.32, 17.5, -13.46, 17.65, -13.32, 17.5, -13.32, 17.5, -13.46, 17.65, -13.32, 17.56, -11.12, 17.7, -11.13, 17.56, -10.98, 17.56, -11.12, 17.7, -11.13, 17.56, -10.98, 16.52, -11.1, 16.38, -11.09, 16.33, -13.29, 16.47, -13.29, -6.396, -3.992, -6.396, -0.7664, -6.251, -0.7664, -6.251, -3.992, 16.47, -13.29, 16.52, -11.1, 16.38, -11.09, 16.33, -13.29, 16.52, -0.7664, 16.52, -3.992, 16.38, -3.992, 16.38, -0.7664, 17.56, -11.12, 17.56, -10.98, 16.52, -10.96, 16.52, -11.1, 16.52, -11.1, 17.56, -11.12, 17.56, -10.98, 16.52, -10.96, -4.088, -0.7664, -4.088, -3.992, -3.944, -3.992, -3.944, -0.7664, 17.5, -13.32, 17.65, -13.32, 17.7, -11.13, 17.56, -11.12, 17.56, -11.12, 17.5, -13.32, 17.65, -13.32, 17.7, -11.13, 17.5, -0.7664, 17.5, -3.992, 17.65, -3.992, 17.65, -0.7664, 16.47, -13.29, 16.47, -13.43, 17.5, -13.46, 17.5, -13.32, 17.5, -13.32, 16.47, -13.29, 16.47, -13.43, 17.5, -13.46, 16.52, -11.1, 16.47, -13.29, 17.5, -13.32, 17.56, -11.12, 17.58, -3.992, 16.54, -3.992, 16.54, -0.7664, 17.58, -0.7664, 17.64, -8.763, 16.6, -8.738, 16.55, -10.93, 17.58, -10.96, -3.891, -3.992, -3.891, -0.7664, -1.696, -0.7664, -1.696, -3.992, 18.11, -1.754, 12.65, -1.81, 12.65, -1.951, 18.11, -1.895, -1.728, -3.992, -1.728, -0.7664, -3.922, -0.7664, -3.922, -3.992, 16.55, -10.93, 16.41, -10.93, 16.54, -11.07, 16.54, -11.07, 16.55, -10.93, 16.41, -10.93, 17.78, -8.766, 17.91, -3.304, 17.77, -3.301, 17.64, -8.763, 16.6, -8.738, 16.73, -3.276, 16.59, -3.273, 16.46, -8.735, 17.58, -10.96, 17.58, -11.1, 17.72, -10.96, 17.58, -10.96, 17.58, -11.1, 17.72, -10.96, 16.46, -8.735, 16.6, -8.738, 16.73, -3.276, 16.59, -3.273, -1.696, -3.992, -1.696, -0.7664, 3.765, -0.7664, 3.765, -3.992, 16.6, -8.738, 16.46, -8.735, 16.41, -10.93, 16.55, -10.93, -4.035, -3.992, -4.035, -0.7664, -3.891, -0.7664, -3.891, -3.992, 16.55, -10.93, 16.6, -8.738, 16.46, -8.735, 16.41, -10.93, 17.64, -8.763, 17.78, -8.766, 17.91, -3.304, 17.77, -3.301, 17.64, -8.763, 17.77, -3.301, 16.73, -3.276, 16.6, -8.738, 16.6, -8.738, 17.64, -8.763, 17.77, -3.301, 16.73, -3.276, -1.728, -0.7664, -1.728, -3.992, 3.734, -3.992, 3.734, -0.7664, 17.58, -10.96, 17.72, -10.96, 17.78, -8.766, 17.64, -8.763, 17.64, -8.763, 17.58, -10.96, 17.72, -10.96, 17.78, -8.766, 17.58, -0.7664, 17.58, -3.992, 17.72, -3.992, 17.72, -0.7664, 16.55, -10.93, 16.54, -11.07, 17.58, -11.1, 17.58, -10.96, 17.58, -10.96, 16.55, -10.93, 16.54, -11.07, 17.58, -11.1, 16.6, -8.738, 16.55, -10.93, 17.58, -10.96, 17.64, -8.763, 16.73, -3.992, 16.73, -0.7664, 17.77, -0.7664, 17.77, -3.992, 16.73, -3.276, 16.73, -3.135, 16.59, -3.273, 16.73, -3.276, 16.73, -3.135, 16.59, -3.273, 17.77, -3.301, 17.91, -3.304, 17.77, -3.16, 17.77, -3.301, 17.91, -3.304, 17.77, -3.16, 16.73, -0.7664, 16.73, -3.992, 16.59, -3.992, 16.59, -0.7664, 17.77, -3.301, 17.77, -3.16, 16.73, -3.135, 16.73, -3.276, 16.73, -3.276, 17.77, -3.301, 17.77, -3.16, 16.73, -3.135, 3.734, -0.7664, 3.734, -3.992, 3.878, -3.992, 3.878, -0.7664, 18.12, -2.931, 12.66, -2.987, 12.66, -3.128, 18.13, -3.072, 18.13, -3.072, 18.12, -2.931, 12.66, -2.987, 12.66, -3.128, 18.13, -3.145, 18.13, 0.08032, 12.66, 0.08032, 12.66, -3.145, 18.11, -1.895, 18.11, -1.754, 12.65, -1.81, 12.65, -1.951, 18.11, -1.895, 12.65, -1.951, 12.66, -2.987, 18.12, -2.931, 18.12, -2.931, 18.11, -1.895, 12.65, -1.951, 12.66, -2.987, 18.11, 0.08032, 18.11, -3.145, 12.65, -3.145, 12.65, 0.08032, 12.66, -3.145, 12.66, 0.08032, 6.408, 0.08032, 6.408, -3.145, 12.65, -1.81, 6.394, -1.875, 6.396, -2.016, 12.65, -1.951, 12.65, -1.951, 12.65, -1.81, 6.394, -1.875, 6.396, -2.016, 12.66, -2.987, 6.407, -3.052, 6.408, -3.193, 12.66, -3.128, 12.66, -3.128, 12.66, -2.987, 6.407, -3.052, 6.408, -3.193, 12.65, -1.951, 6.396, -2.016, 6.407, -3.052, 12.66, -2.987, 4.051, 0.1499, 5.087, 0.1499, 5.087, 0.915, 4.051, 0.915, 12.65, 0.08032, 12.65, -3.145, 6.394, -3.145, 6.394, 0.08032, 3.966, -3.145, 5.285, -3.145, 5.285, 0.08032, 3.966, 0.08032, 3.966, 0.08032, 5.285, 0.08032, 5.144, 0.1499, 4.108, 0.1499, 5.285, -3.145, 5.144, -3.215, 4.108, -3.215, 3.966, -3.145, 3.984, -3.145, 3.984, 0.08032, 5.02, 0.08032, 5.02, -3.145, 6.407, -3.052, 6.266, -3.054, 6.408, -3.193, 6.407, -3.052, 6.266, -3.054, 6.408, -3.193, 6.396, -2.016, 6.394, -1.875, 6.255, -2.018, 6.396, -2.016, 6.394, -1.875, 6.255, -2.018, 6.266, 0.08032, 6.266, -3.145, 6.408, -3.145, 6.408, 0.08032, 6.396, -2.016, 6.255, -2.018, 6.266, -3.054, 6.407, -3.052, 6.407, -3.052, 6.396, -2.016, 6.255, -2.018, 6.266, -3.054, 5.163, 0.08032, 5.163, -3.145, 5.02, -3.145, 5.02, 0.08032, 5.022, 0.1499, 3.986, 0.1499, 3.986, 0.915, 5.022, 0.915, 12.65, 0.1499, 6.396, 0.1499, 6.396, 0.915, 12.65, 0.915, 6.407, 0.1499, 12.66, 0.1499, 12.66, 0.915, 6.407, 0.915, 6.407, -3.052, 12.66, -2.987, 12.5, -2.83, 6.564, -2.891, 12.65, -1.951, 6.396, -2.016, 6.557, -2.174, 12.49, -2.112, 12.66, -2.987, 12.65, -1.951, 12.49, -2.112, 12.5, -2.83, 6.564, -2.891, 6.557, -2.174, 6.396, -2.016, 6.407, -3.052, 12.5, -2.83, 12.49, -2.112, 6.557, -2.174, 6.564, -2.891, 19.45, -1.748, 20.87, -1.701, 20.9, 3.476, 19.45, 3.476, 19.45, 3.476, 20.9, 3.476, 20.89, 7.386, 19.45, 7.386, 19.45, 7.386, 20.89, 7.386, 20.88, 9.567, 19.45, 9.567, -5.041, 3.933, -5.041, 3.88, -1.365, 3.88, -1.365, 8.098, -5.041, 8.098, -5.041, 6.848, -3.199, 6.848, -3.199, 3.933, -5.041, 6.848, -5.041, 8.098, -8.718, 8.098, -8.718, 3.88, -5.041, 3.88, -5.041, 3.933, -7.119, 3.933, -7.119, 6.848, -5.041, -1.748, -5.041, -5.11, -1.365, -5.11, -1.365, -1.748, -5.041, -1.748, -5.041, -5.11, -8.718, -5.11, -8.718, -1.748, -8.718, -1.748, -8.718, -5.11, -5.041, -5.11, -5.041, -1.748, 15.14, -1.748, 15.14, -5.11, 10.92, -5.11, 10.92, -1.748, 8.766, -13.15, 6.139, -10.52, 6.139, 18.85, 22.71, 18.85, 24.72, 18.85, 40.3, 18.85, 40.3, -13.15, 13.91, -13.15, -17.16, 21.68, -13.68, 21.68, -8.718, 21.68, -5.041, 21.68, -1.365, 21.68, 3.088, 21.68, 6.071, 21.68, 6.071, -10.38, 3.088, -10.38, -13.68, -10.38, -18.08, -10.38, -21.09, -2.769, -21.09, -1.202, -21.09, 3.88, -21.09, 8.098, -21.09, 12.41, -21.09, 13.84, -17.07, 13.84, -3.487, 7.143, -3.487, -1.948, -3.342, -1.748, -3.342, 7.376, -6.057, -2.052, -6.114, 7.143, -6.057, 7.69, -9.478, 7.69, -9.478, -2.052, -15.68, -1.997, -21.36, -1.997, -21.36, 7.69, -15.68, 7.69, 31.26, -1.997, 13.95, -1.997, 13.95, 7.69, 31.26, 7.69, 37.21, -22.72, 37.21, -28.39, 40.32, -28.39, 40.32, -22.72, 13.95, -22.72, 13.95, -28.39, 31.26, -28.39, 31.26, -22.72, 37.21, -1.997, 31.26, -1.997, 31.26, 7.69, 37.21, 7.69, 40.32, -1.997, 37.21, -1.997, 37.21, 7.69, 40.32, 7.69, 31.26, -22.72, 31.26, -28.39, 37.21, -28.39, 37.21, -22.72, 31.26, -13.1, 31.26, -16.52, 37.21, -16.52, 37.21, -13.1, 13.95, -13.1, 13.95, -16.52, 31.26, -16.52, 31.26, -13.1, 37.21, -13.1, 37.21, -16.52, 40.32, -16.52, 40.32, -13.1, -6.114, 7.143, -6.057, -1.997, -9.478, -1.997, -9.478, 7.69, -6.057, 7.69, -15.68, -1.997, -9.478, -2.052, -9.478, 7.69, -15.68, 7.69, -21.36, -1.997, -15.68, -1.997, -15.68, 7.69, -21.36, 7.69, 37.21, -1.997, 37.21, -6.659, 31.26, -6.659, 31.26, -1.997, 13.95, -16.52, 13.95, -22.72, 31.26, -22.72, 31.26, -16.52, 37.21, -16.52, 37.21, -22.72, 40.32, -22.72, 40.32, -16.52, -9.478, -1.997, -15.68, -1.997, -15.68, 7.69, -9.478, 7.69, 32.08, -22.3, 31.26, -22.72, 37.21, -22.72, 37.21, -16.52, 31.26, -16.52, 32.08, -17.28, 36.1, -17.28, 36.1, -22.3, 31.26, -16.52, 31.26, -22.72, 32.08, -22.3, 32.08, -17.28, -9.478, -1.997, -9.478, -6.659, -15.68, -6.659, -15.68, -1.997, 31.26, -2.052, 31.26, -6.659, 37.21, -6.659, 37.21, -1.997, -15.68, -1.997, -15.68, -6.659, -9.478, -6.659, -9.478, -2.052, 37.21, -28.39, 31.26, -28.39, 13.95, -28.39, 13.95, -22.72, 13.95, -16.52, 13.95, -13.1, 40.32, -13.1, 40.32, -16.52, 40.32, -22.72, 40.32, -28.39, 25.89, 7.143, -3.487, 7.143, -3.342, 7.376, -3.342, 9.567, 28.72, 9.567, 28.72, 7.135, -17.17, 10.58, -17.17, 4.453, -17.09, 3.476, -17.13, 7.386, -17.16, 9.567, -21.09, 3.476, -22.08, 4.453, -22.08, 10.58, -21.09, 9.567, -21.09, 7.386, -17.17, 10.58, -17.07, 9.567, -21.09, 9.567, -22.08, 10.58, 20.88, 10.58, 28.73, 10.58, 28.72, 9.567, 20.88, 9.567, 33.12, 4.453, 33.12, -1.674, 28.72, -1.748, 28.72, 3.476, 28.73, 4.453, -17.13, 21.68, -17.17, 19.79, -21.11, 19.75, -21.08, 13.84, -21.09, 12.41, -13.68, 12.41, -13.68, 21.68, 40.3, -1.948, 13.91, -1.948, 13.95, -2.052, 31.26, -2.052, 37.21, -1.997, 40.32, -1.997, 40.3, 7.143, 40.32, 7.69, 13.95, 7.69, 13.91, 7.143, -1.365, -1.202, -3.07, -1.202, -3.395, -10.38, -1.365, -10.38, -4.506, -10.38, -3.395, -10.38, -3.07, -1.202, -5.041, -1.202, -5.048, -10.38, -39.84, -1.84, -34.05, -1.84, -34.05, 4.191, -39.84, 4.191, -32.91, 4.191, -32.91, -1.84, -38.81, -1.84, -38.81, 4.191, -9.585, -1.84, -6.752, -1.84, -6.752, 4.191, -9.585, 4.191, -32.91, -13.85, -34.05, -11.06, -39.84, -13.79, -38.81, -16.62, -34.05, -11.06, -32.91, -13.85, -38.81, -16.62, -39.84, -13.79, 32.88, -1.848, 32.88, 4.183, 25.89, 4.183, 25.89, -1.848, 36.6, -1.848, 39.62, -1.848, 39.62, 4.183, 36.6, 4.183, 32.88, 4.183, 32.88, -1.848, 25.89, -1.848, 25.89, 4.183, 39.62, 18.85, 39.62, 25.84, 36.6, 25.84, 36.6, 18.85, 36.6, 18.85, 36.6, 25.84, 39.62, 25.84, 39.62, 18.85, 25.2, 1.397, 25.2, -0.6134, 30.07, -0.6134, 30.07, 1.397, 34.99, -0.6134, 33.99, -0.6134, 33.99, 1.397, 34.99, 1.397, 30.07, -0.6134, 25.2, -0.6134, 25.2, 1.397, 30.07, 1.397, 25.2, 27.96, 25.2, 26.95, 30.07, 26.95, 30.07, 27.96, 25.2, 26.95, 25.2, 27.96, 30.07, 27.96, 30.07, 26.95, 3.088, 7.376, -13.68, 7.386, -13.68, 9.567, 3.088, 9.567, -8.718, 0.491, -13.68, 0.491, -13.68, 7.386, 3.088, 7.376, 3.088, 0.491, -1.365, 0.4911, -3.395, 0.4904, -4.506, 0.4922, -4.506, 2.503, -5.511, 2.503, -5.511, 0.4922, -3.343, 2.503, -11.24, 2.503, -11.24, 0.4922, -3.343, 0.4922, -3.343, 0.4922, -11.24, 0.4922, -11.24, 2.503, -3.343, 2.503, -4.506, 0.4922, -5.511, 0.4922, -5.511, 2.503, -4.506, 2.503, -5.048, -10.38, -5.511, -10.38, -5.511, -18.28, -4.506, -18.28, -4.506, -10.38, -4.506, -18.28, -5.511, -18.28, -5.511, -10.38, -4.506, -10.38, -12.36, 0.2421, -22.51, 0.2421, -22.51, -3.822, -12.36, -3.822, 33.47, 0.2421, 23.31, 0.2421, 23.31, -3.822, 33.47, -3.822, 23.31, -23.44, 33.47, -13.28, 22.29, -2.105, 12.13, -12.26, 33.47, -13.28, 23.31, -23.44, 12.13, -12.26, 22.29, -2.105, 22.29, 0.2421, 33.47, 0.2421, 33.47, -3.822, 22.29, -3.822, 12.13, -3.822, 23.31, -3.822, 23.31, 0.2421, 12.13, 0.2421, 23.31, -23.44, 33.47, -23.44, 33.47, -13.28, 33.47, -5.24, 28.52, -5.24, 26.3, -5.24, 23.31, -5.24, 23.31, -4.34, 33.47, -4.34, 8.171, -5.153, 8.171, -2.105, -27.49, -2.105, -27.49, -12.26, 8.171, -12.26, 12.13, -3.822, 12.13, 0.2421, 22.29, 0.2421, 22.29, -3.822, 12.13, -12.26, 22.29, -2.105, 12.13, -2.105, 22.29, -2.105, 12.13, -12.26, 12.13, -5.153, 12.13, -2.207, -27.49, -2.105, -27.49, -12.26, -31.55, -12.26, -31.55, -2.105, 8.171, -3.822, 8.171, 0.2421, -27.49, 0.2421, -27.49, -3.822, -27.49, -12.26, -27.49, -2.105, 8.171, -2.207, 8.171, -5.153, 8.171, -12.26, 8.171, 0.2421, 8.171, -3.822, -27.49, -3.822, -27.49, 0.2421, -11.34, -3.822, -11.34, 0.2421, -1.181, 0.2421, -1.181, -3.822, -31.55, -2.105, -27.49, -2.105, -27.49, 19.23, -31.55, 19.23, -27.49, -12.26, -27.49, -2.105, -31.55, -2.105, -31.55, -12.26, -27.49, -3.822, -27.49, 0.2421, -31.55, 0.2421, -31.55, -3.822, -27.49, -4.971, -27.49, -4.34, -31.55, -4.34, -31.55, -4.971, -1.181, 0.2421, -1.181, -3.822, 20.15, -3.822, 20.15, 0.2421, -27.49, -2.105, -31.55, -2.105, -31.55, 19.23, -27.49, 19.23, -1.181, -3.822, -1.181, 0.2421, 20.15, 0.2421, 20.15, -3.822, -27.49, 0.2421, -27.49, -3.822, -31.55, -3.822, -31.55, 0.2421, 20.15, 0.2421, 20.15, -3.822, 25.23, -3.822, 25.23, 0.2421, -31.55, 19.23, -27.49, 19.23, -27.49, 24.31, -31.55, 24.31, 20.15, -3.822, 20.15, 0.2421, 25.23, 0.2421, 25.23, -3.822, 12.13, 0.2421, 12.13, -3.822, 8.171, -3.822, 8.171, 0.2421, 12.13, -5.153, 12.13, -12.26, 8.171, -12.26, 8.171, -5.153, 12.13, -3.822, 12.13, 0.2421, 8.171, 0.2421, 8.171, -3.822, 12.13, -5.153, 12.13, -2.105, 8.171, -2.105, 8.171, -5.153, 10.03, -5.362, 8.171, -5.362, 8.171, -4.34, 12.13, -4.34, 12.13, -5.362, 12.13, -12.26, 12.13, -5.153, 8.171, -5.153, 8.171, -12.26, -1.282, -5.362, -1.282, -4.34, -4.229, -4.34, -4.229, -5.362, -4.229, -4.34, -1.282, -4.34, -1.282, -5.362, -4.229, -5.362, 12.13, -6.896, 12.13, -2.806, 8.171, -2.806, 8.171, -6.896, 10.03, -6.896, 23.31, -5.24, 26.3, -5.24, 33.47, -5.24, 33.47, -4.34, 23.31, -4.34, -17.31, -5.24, -12.36, -5.24, -12.36, -4.34, -22.51, -4.34, -22.51, -5.24, 25.23, -4.971, 25.23, -4.34, 20.15, -4.34, 20.15, -4.971, 20.15, -4.34, 25.23, -4.34, 25.23, -4.971, 20.15, -4.971, -31.55, -4.34, -27.49, -4.34, -27.49, -4.971, -31.55, -4.971])
me_cube_003.materials.append(mat_material)
me_cube_003.use_remesh_fix_poles = True
me_cube_003.use_remesh_preserve_attributes = False
me_cube_003.update()

# ---- objects
ob_cube_006 = bpy.data.objects.new('Cube.006', me_cube_003)

# ---- transforms, parenting, visibility, modifiers, constraints
ob_cube_006.location = (-8.098, -24.41, -0.7564)
ob_cube_006.scale = (1.645, 1.645, 1.645)

# ---- collection membership
col_collection.objects.link(ob_cube_006)

# ---- scene / render settings (as saved in the file)
scene.frame_start = 1; scene.frame_end = 250; scene.frame_set(170)
scene.render.engine = 'BLENDER_EEVEE_NEXT'
scene.cycles.use_denoising = False
scene.cycles.samples = 128
scene.cycles.sampling_pattern = 'TABULATED_SOBOL'
scene.cycles.use_adaptive_sampling = False
scene.cycles.use_light_tree = False
scene.view_settings.view_transform = 'Filmic'
bpy.context.view_layer.update()

# ---- added for rendering (the .blend has no active camera and no usable light): camera, sun
cam_auto = bpy.data.cameras.new('AutoCamera')
cam_auto.lens = 50.0
cam_auto.sensor_width = 36.0
cam_auto.clip_end = 1635.96
ob_auto_camera = bpy.data.objects.new('AutoCamera', cam_auto)
scene.collection.objects.link(ob_auto_camera)
ob_auto_camera.location = (88.5394, -124.101, 71.392)
ob_auto_camera.rotation_euler = (1.09748, -7.21219e-08, 0.694738)
scene.camera = ob_auto_camera
light_auto_sun = bpy.data.lights.new('AutoSun', 'SUN')
light_auto_sun.energy = 3.0
light_auto_sun.angle = 0.0523599
ob_auto_sun = bpy.data.objects.new('AutoSun', light_auto_sun)
scene.collection.objects.link(ob_auto_sun)
ob_auto_sun.rotation_euler = (0.872665, 0.174533, 0.523599)
bpy.context.view_layer.update()
